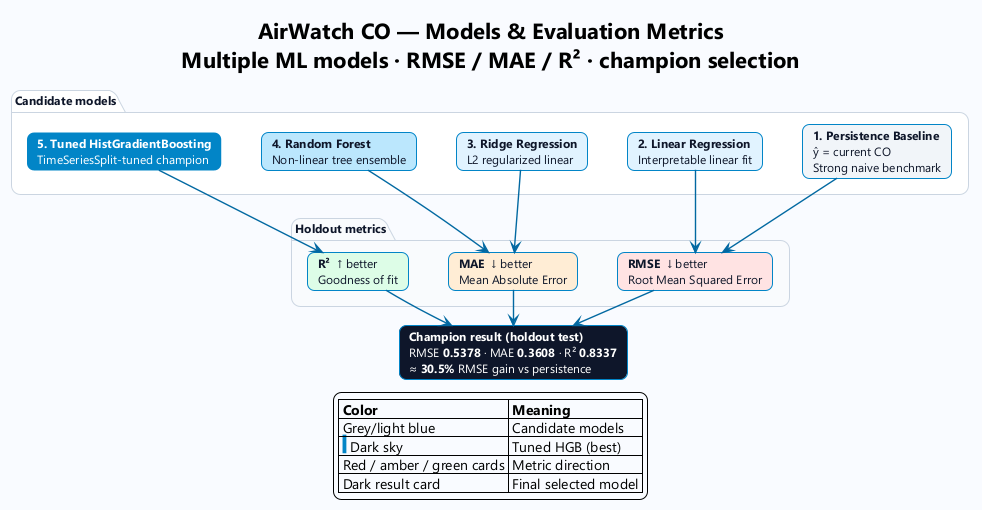

The diagram above was rendered by PlantUML. Its source (embedded in the PNG):
@startuml AirWatch_CO_Models_Metrics
!theme plain
skinparam backgroundColor #F8FBFE
skinparam defaultFontName Segoe UI
skinparam defaultFontSize 12
skinparam shadowing false
skinparam roundCorner 16
skinparam ArrowColor #0369A1
skinparam ArrowThickness 1.4
skinparam nodesep 40
skinparam ranksep 35

skinparam card {
  BackgroundColor #E0F2FE
  BorderColor #0284C7
  FontColor #0F172A
  RoundCorner 14
}

skinparam package {
  BackgroundColor #FFFFFF
  BorderColor #CBD5E1
  FontColor #0F172A
  FontStyle bold
  RoundCorner 18
}

title <b>AirWatch CO — Models & Evaluation Metrics</b>\nMultiple ML models · RMSE / MAE / R² · champion selection

package "Candidate models" as MODELS {
  card "**1. Persistence Baseline**\nŷ = current CO\nStrong naive benchmark" as M1 #F1F5F9
  card "**2. Linear Regression**\nInterpretable linear fit" as M2 #E0F2FE
  card "**3. Ridge Regression**\nL2 regularized linear" as M3 #E0F2FE
  card "**4. Random Forest**\nNon-linear tree ensemble" as M4 #BAE6FD
  card "**5. Tuned HistGradientBoosting**\nTimeSeriesSplit-tuned champion" as M5 #0284C7;text:white
}

package "Holdout metrics" as METRICS #F8FAFC {
  card "**RMSE**  ↓ better\nRoot Mean Squared Error" as E1 #FEE2E2
  card "**MAE**  ↓ better\nMean Absolute Error" as E2 #FFEDD5
  card "**R²**  ↑ better\nGoodness of fit" as E3 #DCFCE7
}

card "**Champion result (holdout test)**\nRMSE **0.5378** · MAE **0.3608** · R² **0.8337**\n≈ **30.5%** RMSE gain vs persistence" as WIN #0F172A;text:white

M1 -down-> E1
M2 -down-> E1
M3 -down-> E2
M4 -down-> E2
M5 -down-> E3
E1 -down-> WIN
E2 -down-> WIN
E3 -down-> WIN

legend bottom
  |= Color |= Meaning |
  | Grey/light blue | Candidate models |
  | <back:#0284C7> </back> Dark sky | Tuned HGB (best) |
  | Red / amber / green cards | Metric direction |
  | Dark result card | Final selected model |
endlegend

@enduml